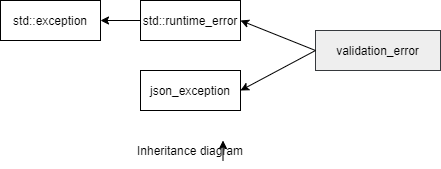

The diagram above was exported from draw.io. Its source (the exported page's mxGraphModel, read from the mxfile embedded in the PNG):
<mxGraphModel dx="1038" dy="490" grid="1" gridSize="10" guides="1" tooltips="1" connect="1" arrows="1" fold="1" page="1" pageScale="1" pageWidth="850" pageHeight="1100" math="0" shadow="0">
  <root>
    <mxCell id="0" />
    <mxCell id="1" parent="0" />
    <mxCell id="ENTxnKQSh2CqKtWMmYxJ-1" value="std::exception" style="rounded=0;whiteSpace=wrap;html=1;" parent="1" vertex="1">
      <mxGeometry x="60" y="90" width="100" height="40" as="geometry" />
    </mxCell>
    <mxCell id="ENTxnKQSh2CqKtWMmYxJ-7" value="std::runtime_error" style="rounded=0;whiteSpace=wrap;html=1;" parent="1" vertex="1">
      <mxGeometry x="200" y="90" width="100" height="40" as="geometry" />
    </mxCell>
    <mxCell id="ENTxnKQSh2CqKtWMmYxJ-8" value="" style="endArrow=classic;html=1;exitX=0;exitY=0.5;exitDx=0;exitDy=0;entryX=1;entryY=0.5;entryDx=0;entryDy=0;" parent="1" source="ENTxnKQSh2CqKtWMmYxJ-7" target="ENTxnKQSh2CqKtWMmYxJ-1" edge="1">
      <mxGeometry width="50" height="50" relative="1" as="geometry">
        <mxPoint x="40" y="200" as="sourcePoint" />
        <mxPoint x="90" y="150" as="targetPoint" />
      </mxGeometry>
    </mxCell>
    <mxCell id="gvMh2KNXaReg-WQKevKe-3" value="validation_error" style="rounded=0;whiteSpace=wrap;html=1;fillColor=#eeeeee;strokeColor=#36393d;" parent="1" vertex="1">
      <mxGeometry x="375" y="120" width="125" height="40" as="geometry" />
    </mxCell>
    <mxCell id="gvMh2KNXaReg-WQKevKe-6" value="" style="endArrow=classic;html=1;exitX=0;exitY=0.5;exitDx=0;exitDy=0;entryX=1;entryY=0.5;entryDx=0;entryDy=0;" parent="1" source="gvMh2KNXaReg-WQKevKe-3" target="ENTxnKQSh2CqKtWMmYxJ-7" edge="1">
      <mxGeometry width="50" height="50" relative="1" as="geometry">
        <mxPoint x="360" y="260" as="sourcePoint" />
        <mxPoint x="350" y="110" as="targetPoint" />
      </mxGeometry>
    </mxCell>
    <mxCell id="gvMh2KNXaReg-WQKevKe-7" value="Inheritance diagram" style="text;html=1;strokeColor=none;fillColor=none;align=center;verticalAlign=middle;whiteSpace=wrap;rounded=0;" parent="1" vertex="1">
      <mxGeometry x="185" y="230" width="130" height="20" as="geometry" />
    </mxCell>
    <mxCell id="E44dne_WKN2jXAc5Qj2S-3" value="json_exception" style="rounded=0;whiteSpace=wrap;html=1;" parent="1" vertex="1">
      <mxGeometry x="200" y="160" width="100" height="40" as="geometry" />
    </mxCell>
    <mxCell id="E44dne_WKN2jXAc5Qj2S-6" value="" style="endArrow=classic;html=1;entryX=1;entryY=0.5;entryDx=0;entryDy=0;exitX=0;exitY=0.5;exitDx=0;exitDy=0;" parent="1" source="gvMh2KNXaReg-WQKevKe-3" target="E44dne_WKN2jXAc5Qj2S-3" edge="1">
      <mxGeometry width="50" height="50" relative="1" as="geometry">
        <mxPoint x="500" y="140" as="sourcePoint" />
        <mxPoint x="170" y="380" as="targetPoint" />
      </mxGeometry>
    </mxCell>
    <mxCell id="01e-nHJRggxhj_ig6AHm-1" style="edgeStyle=orthogonalEdgeStyle;rounded=0;orthogonalLoop=1;jettySize=auto;html=1;exitX=0.75;exitY=1;exitDx=0;exitDy=0;entryX=0.75;entryY=0;entryDx=0;entryDy=0;" parent="1" source="gvMh2KNXaReg-WQKevKe-7" target="gvMh2KNXaReg-WQKevKe-7" edge="1">
      <mxGeometry relative="1" as="geometry" />
    </mxCell>
  </root>
</mxGraphModel>